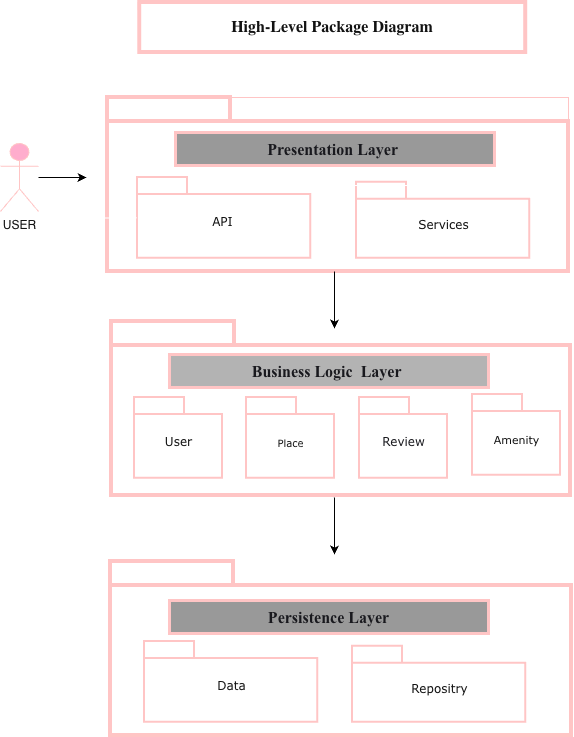

The diagram above was exported from draw.io. Its source (the exported page's mxGraphModel, read from the mxfile embedded in the PNG):
<mxGraphModel dx="863" dy="521" grid="0" gridSize="12" guides="1" tooltips="1" connect="1" arrows="1" fold="1" page="1" pageScale="1" pageWidth="827" pageHeight="1169" background="light-dark(#FFFFFF,#FFFFFF)" math="0" shadow="0">
  <root>
    <mxCell id="0" />
    <mxCell id="1" parent="0" />
    <mxCell id="6e0c8c40b5770093-18" connectable="0" parent="1" style="group;fillColor=none;fontColor=#ffffff;strokeColor=#6F0000;" value="" vertex="1">
      <mxGeometry height="174" width="461" x="141" y="155" as="geometry" />
    </mxCell>
    <mxCell id="6e0c8c40b5770093-11" parent="6e0c8c40b5770093-18" style="shape=folder;fontStyle=1;spacingTop=10;tabWidth=123;tabHeight=24;tabPosition=left;html=1;rounded=0;shadow=0;comic=0;labelBackgroundColor=none;strokeWidth=4;fontFamily=Verdana;fontSize=10;align=center;fillColor=none;fontColor=#ffffff;strokeColor=#6F0000;" value="" vertex="1">
      <mxGeometry height="174" width="461" as="geometry" />
    </mxCell>
    <mxCell id="6e0c8c40b5770093-15" parent="6e0c8c40b5770093-18" style="shape=folder;fontStyle=1;spacingTop=10;tabWidth=50;tabHeight=17;tabPosition=left;html=1;rounded=0;shadow=0;comic=0;labelBackgroundColor=none;strokeWidth=2;fontFamily=Verdana;fontSize=10;align=center;fillColor=none;fontColor=#ffffff;strokeColor=#6F0000;" value="&lt;font face=&quot;Verdana&quot; style=&quot;font-size: 12px; font-weight: normal;&quot;&gt;API&amp;nbsp;&lt;/font&gt;" vertex="1">
      <mxGeometry height="80.69" width="173.2" x="30" y="80" as="geometry" />
    </mxCell>
    <mxCell id="6e0c8c40b5770093-17" parent="6e0c8c40b5770093-18" style="shape=folder;fontStyle=1;spacingTop=10;tabWidth=50;tabHeight=17;tabPosition=left;html=1;rounded=0;shadow=0;comic=0;labelBackgroundColor=none;strokeWidth=2;fontFamily=Verdana;fontSize=10;align=center;fillColor=none;fontColor=#ffffff;strokeColor=#6F0000;" value="&lt;span style=&quot;font-weight: normal;&quot;&gt;&lt;font style=&quot;font-size: 12px;&quot;&gt;Services&lt;/font&gt;&lt;/span&gt;" vertex="1">
      <mxGeometry height="76" width="173.2" x="249" y="84.69" as="geometry" />
    </mxCell>
    <mxCell id="eEQ-O0U6ucgq5lr1My6_-11" edge="1" parent="6e0c8c40b5770093-18" source="eEQ-O0U6ucgq5lr1My6_-3" style="edgeStyle=orthogonalEdgeStyle;rounded=0;orthogonalLoop=1;jettySize=auto;html=1;" target="6e0c8c40b5770093-17" value="">
      <mxGeometry relative="1" as="geometry" />
    </mxCell>
    <mxCell id="eEQ-O0U6ucgq5lr1My6_-3" parent="6e0c8c40b5770093-18" style="html=1;whiteSpace=wrap;fillColor=light-dark(#FFFFFF,#999999);fontColor=#ffffff;strokeColor=#6F0000;strokeWidth=3;" value="&lt;p&gt;&lt;strong style=&quot;box-sizing: border-box; font-weight: bold; color: rgb(245, 246, 251); text-align: start;&quot;&gt;&lt;font face=&quot;Times New Roman&quot; style=&quot;font-size: 16px;&quot;&gt;Presentation Layer&amp;nbsp;&lt;/font&gt;&lt;/strong&gt;&lt;/p&gt;" vertex="1">
      <mxGeometry height="33" width="319" x="68" y="35" as="geometry" />
    </mxCell>
    <mxCell id="eEQ-O0U6ucgq5lr1My6_-1" parent="1" style="html=1;whiteSpace=wrap;fillColor=none;fontColor=#ffffff;strokeColor=#6F0000;strokeWidth=4;" value="&lt;h3&gt;&lt;span style=&quot;font-size: 16px; text-align: start;&quot;&gt;&lt;font face=&quot;Garamond&quot;&gt;High-Level Package Diagram&lt;/font&gt;&lt;/span&gt;&lt;/h3&gt;" vertex="1">
      <mxGeometry height="50" width="386" x="173.2" y="60" as="geometry" />
    </mxCell>
    <mxCell id="eEQ-O0U6ucgq5lr1My6_-4" parent="1" style="shape=folder;fontStyle=1;spacingTop=10;tabWidth=123;tabHeight=24;tabPosition=left;html=1;rounded=0;shadow=0;comic=0;labelBackgroundColor=none;strokeWidth=4;fontFamily=Verdana;fontSize=10;align=center;fillColor=none;fontColor=#ffffff;strokeColor=#6F0000;" value="" vertex="1">
      <mxGeometry height="174" width="459" x="145" y="379" as="geometry" />
    </mxCell>
    <mxCell id="eEQ-O0U6ucgq5lr1My6_-5" parent="1" style="shape=folder;fontStyle=1;spacingTop=10;tabWidth=50;tabHeight=17;tabPosition=left;html=1;rounded=0;shadow=0;comic=0;labelBackgroundColor=none;strokeWidth=2;fontFamily=Verdana;fontSize=10;align=center;fillColor=none;fontColor=#ffffff;strokeColor=#6F0000;" value="&lt;font face=&quot;Verdana&quot; style=&quot;font-weight: normal; font-size: 12px;&quot;&gt;User&lt;/font&gt;" vertex="1">
      <mxGeometry height="80.69" width="88" x="168" y="455" as="geometry" />
    </mxCell>
    <mxCell id="0_QHRhY8sV1wb_Yj5Die-1" edge="1" parent="1" source="eEQ-O0U6ucgq5lr1My6_-7" style="edgeStyle=orthogonalEdgeStyle;rounded=0;orthogonalLoop=1;jettySize=auto;html=1;" target="eEQ-O0U6ucgq5lr1My6_-10" value="">
      <mxGeometry relative="1" as="geometry" />
    </mxCell>
    <mxCell id="eEQ-O0U6ucgq5lr1My6_-7" parent="1" style="html=1;whiteSpace=wrap;fillColor=light-dark(#000000,#B3B3B3);fontColor=#ffffff;strokeColor=#6F0000;strokeWidth=3;" value="&lt;p&gt;&lt;strong style=&quot;box-sizing: border-box; font-weight: bold; color: rgb(245, 246, 251); text-align: start;&quot;&gt;&lt;font face=&quot;Times New Roman&quot; style=&quot;font-size: 16px;&quot;&gt;&lt;strong style=&quot;box-sizing: border-box; font-weight: bold; color: rgb(245, 246, 251);&quot;&gt;Business Logic&amp;nbsp;&lt;/strong&gt;&amp;nbsp;Layer&amp;nbsp;&lt;/font&gt;&lt;/strong&gt;&lt;/p&gt;" vertex="1">
      <mxGeometry height="33" width="319" x="203" y="412" as="geometry" />
    </mxCell>
    <mxCell id="eEQ-O0U6ucgq5lr1My6_-8" parent="1" style="shape=folder;fontStyle=1;spacingTop=10;tabWidth=50;tabHeight=17;tabPosition=left;html=1;rounded=0;shadow=0;comic=0;labelBackgroundColor=none;strokeWidth=2;fontFamily=Verdana;fontSize=10;align=center;fillColor=none;fontColor=#ffffff;strokeColor=#6F0000;" value="&lt;font face=&quot;Verdana&quot; style=&quot;font-weight: normal;&quot;&gt;Place&lt;/font&gt;" vertex="1">
      <mxGeometry height="80.69" width="88" x="280" y="455" as="geometry" />
    </mxCell>
    <mxCell id="eEQ-O0U6ucgq5lr1My6_-9" parent="1" style="shape=folder;fontStyle=1;spacingTop=10;tabWidth=50;tabHeight=17;tabPosition=left;html=1;rounded=0;shadow=0;comic=0;labelBackgroundColor=none;strokeWidth=2;fontFamily=Verdana;fontSize=10;align=center;fillColor=none;fontColor=#ffffff;strokeColor=#6F0000;" value="&lt;div style=&quot;text-align: start;&quot;&gt;&lt;font color=&quot;#f5f6fb&quot; face=&quot;Verdana&quot; style=&quot;font-size: 12px;&quot;&gt;&lt;span style=&quot;font-weight: 400; text-wrap-mode: wrap;&quot;&gt;Review&lt;/span&gt;&lt;/font&gt;&lt;/div&gt;" vertex="1">
      <mxGeometry height="80.69" width="88" x="393" y="455" as="geometry" />
    </mxCell>
    <mxCell id="eEQ-O0U6ucgq5lr1My6_-10" parent="1" style="shape=folder;fontStyle=1;spacingTop=10;tabWidth=50;tabHeight=17;tabPosition=left;html=1;rounded=0;shadow=0;comic=0;labelBackgroundColor=none;strokeWidth=2;fontFamily=Verdana;fontSize=10;align=center;fillColor=none;fontColor=#ffffff;strokeColor=#6F0000;" value="&lt;span style=&quot;font-weight: normal;&quot;&gt;&lt;font style=&quot;font-size: 11px;&quot;&gt;Amenity&lt;/font&gt;&lt;/span&gt;" vertex="1">
      <mxGeometry height="80.69" width="88" x="506" y="452" as="geometry" />
    </mxCell>
    <mxCell id="eEQ-O0U6ucgq5lr1My6_-12" parent="1" style="shape=folder;fontStyle=1;spacingTop=10;tabWidth=123;tabHeight=24;tabPosition=left;html=1;rounded=0;shadow=0;comic=0;labelBackgroundColor=none;strokeWidth=4;fontFamily=Verdana;fontSize=10;align=center;fillColor=none;fontColor=#ffffff;strokeColor=#6F0000;" value="" vertex="1">
      <mxGeometry height="174" width="461" x="144" y="619" as="geometry" />
    </mxCell>
    <mxCell id="eEQ-O0U6ucgq5lr1My6_-13" parent="1" style="shape=folder;fontStyle=1;spacingTop=10;tabWidth=50;tabHeight=17;tabPosition=left;html=1;rounded=0;shadow=0;comic=0;labelBackgroundColor=none;strokeWidth=2;fontFamily=Verdana;fontSize=10;align=center;fillColor=none;fontColor=#ffffff;strokeColor=#6F0000;" value="&lt;font face=&quot;Verdana&quot; style=&quot;font-size: 12px; font-weight: normal;&quot;&gt;Data&lt;/font&gt;" vertex="1">
      <mxGeometry height="80.69" width="173.2" x="178" y="699" as="geometry" />
    </mxCell>
    <mxCell id="eEQ-O0U6ucgq5lr1My6_-14" parent="1" style="shape=folder;fontStyle=1;spacingTop=10;tabWidth=50;tabHeight=17;tabPosition=left;html=1;rounded=0;shadow=0;comic=0;labelBackgroundColor=none;strokeWidth=2;fontFamily=Verdana;fontSize=10;align=center;fillColor=none;fontColor=#ffffff;strokeColor=#6F0000;" value="&lt;span style=&quot;font-weight: normal;&quot;&gt;&lt;font style=&quot;font-size: 12px;&quot;&gt;Repositry&lt;/font&gt;&lt;/span&gt;" vertex="1">
      <mxGeometry height="76" width="173.2" x="386" y="703.69" as="geometry" />
    </mxCell>
    <mxCell id="eEQ-O0U6ucgq5lr1My6_-15" parent="1" style="html=1;whiteSpace=wrap;fillColor=light-dark(#FFFFFF,#999999);fontColor=#ffffff;strokeColor=#6F0000;strokeWidth=3;" value="&lt;p&gt;&lt;strong style=&quot;box-sizing: border-box; font-weight: bold; color: rgb(245, 246, 251); text-align: start;&quot;&gt;&lt;font face=&quot;Times New Roman&quot; style=&quot;font-size: 16px;&quot;&gt;Persistence Layer&lt;/font&gt;&lt;/strong&gt;&lt;/p&gt;" vertex="1">
      <mxGeometry height="33" width="319" x="203" y="658" as="geometry" />
    </mxCell>
    <mxCell id="eEQ-O0U6ucgq5lr1My6_-23" edge="1" parent="1" source="eEQ-O0U6ucgq5lr1My6_-16" style="edgeStyle=orthogonalEdgeStyle;rounded=0;orthogonalLoop=1;jettySize=auto;html=1;" target="6e0c8c40b5770093-15" value="">
      <mxGeometry relative="1" as="geometry" />
    </mxCell>
    <mxCell id="eEQ-O0U6ucgq5lr1My6_-24" edge="1" parent="1" source="eEQ-O0U6ucgq5lr1My6_-16" style="edgeStyle=orthogonalEdgeStyle;rounded=0;orthogonalLoop=1;jettySize=auto;html=1;endArrow=classic;endFill=1;strokeColor=light-dark(#000000,#000000);" value="">
      <mxGeometry relative="1" as="geometry">
        <Array as="points">
          <mxPoint x="109" y="235" />
          <mxPoint x="109" y="235" />
        </Array>
        <mxPoint x="120" y="235" as="targetPoint" />
      </mxGeometry>
    </mxCell>
    <mxCell id="eEQ-O0U6ucgq5lr1My6_-16" parent="1" style="shape=umlActor;verticalLabelPosition=bottom;verticalAlign=top;html=1;strokeColor=#6F0000;fillColor=#a20025;fontColor=#ffffff;" value="USER" vertex="1">
      <mxGeometry height="68" width="38" x="34" y="201" as="geometry" />
    </mxCell>
    <mxCell id="eEQ-O0U6ucgq5lr1My6_-25" edge="1" parent="1" source="6e0c8c40b5770093-11" style="edgeStyle=orthogonalEdgeStyle;rounded=0;orthogonalLoop=1;jettySize=auto;html=1;strokeColor=light-dark(#000000,#000000);endArrow=classic;endFill=1;" value="">
      <mxGeometry relative="1" as="geometry">
        <Array as="points">
          <mxPoint x="368" y="342" />
          <mxPoint x="368" y="342" />
        </Array>
        <mxPoint x="368" y="386" as="targetPoint" />
      </mxGeometry>
    </mxCell>
    <mxCell id="eEQ-O0U6ucgq5lr1My6_-26" edge="1" parent="1" style="edgeStyle=orthogonalEdgeStyle;rounded=0;orthogonalLoop=1;jettySize=auto;html=1;strokeColor=light-dark(#000000,#000000);endArrow=classic;endFill=1;" value="">
      <mxGeometry relative="1" as="geometry">
        <Array as="points">
          <mxPoint x="368" y="555" />
          <mxPoint x="368" y="555" />
        </Array>
        <mxPoint x="368" y="555" as="sourcePoint" />
        <mxPoint x="368" y="612" as="targetPoint" />
      </mxGeometry>
    </mxCell>
  </root>
</mxGraphModel>